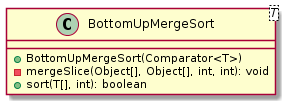

The diagram above was rendered by PlantUML. Its source (embedded in the PNG):
@startuml

    class BottomUpMergeSort<T> {
        +BottomUpMergeSort(Comparator<T>)
        -mergeSlice(Object[], Object[], int, int): void
        +sort(T[], int): boolean
    }

@enduml